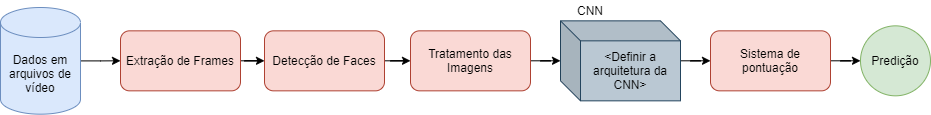

The diagram above was exported from draw.io. Its source (the exported page's mxGraphModel, read from the mxfile embedded in the PNG):
<mxGraphModel dx="1422" dy="762" grid="1" gridSize="10" guides="1" tooltips="1" connect="1" arrows="1" fold="1" page="1" pageScale="1" pageWidth="827" pageHeight="1169" math="0" shadow="0">
  <root>
    <mxCell id="0" />
    <mxCell id="1" parent="0" />
    <mxCell id="5MnM-UbqMzT-cX7wfeLR-8" value="" style="edgeStyle=orthogonalEdgeStyle;rounded=0;orthogonalLoop=1;jettySize=auto;html=1;" parent="1" source="5MnM-UbqMzT-cX7wfeLR-1" target="5MnM-UbqMzT-cX7wfeLR-6" edge="1">
      <mxGeometry relative="1" as="geometry" />
    </mxCell>
    <mxCell id="5MnM-UbqMzT-cX7wfeLR-1" value="Dados em arquivos de vídeo" style="shape=cylinder3;whiteSpace=wrap;html=1;boundedLbl=1;backgroundOutline=1;size=15;fillColor=#dae8fc;strokeColor=#6c8ebf;" parent="1" vertex="1">
      <mxGeometry x="30" y="260" width="80" height="106.67" as="geometry" />
    </mxCell>
    <mxCell id="5MnM-UbqMzT-cX7wfeLR-10" value="" style="edgeStyle=orthogonalEdgeStyle;rounded=0;orthogonalLoop=1;jettySize=auto;html=1;" parent="1" source="5MnM-UbqMzT-cX7wfeLR-2" target="5MnM-UbqMzT-cX7wfeLR-5" edge="1">
      <mxGeometry relative="1" as="geometry" />
    </mxCell>
    <mxCell id="5MnM-UbqMzT-cX7wfeLR-2" value="Detecção de Faces" style="rounded=1;whiteSpace=wrap;html=1;fillColor=#fad9d5;strokeColor=#ae4132;" parent="1" vertex="1">
      <mxGeometry x="294" y="283.34" width="120" height="60" as="geometry" />
    </mxCell>
    <mxCell id="5MnM-UbqMzT-cX7wfeLR-11" value="" style="edgeStyle=orthogonalEdgeStyle;rounded=0;orthogonalLoop=1;jettySize=auto;html=1;" parent="1" source="5MnM-UbqMzT-cX7wfeLR-5" target="5MnM-UbqMzT-cX7wfeLR-7" edge="1">
      <mxGeometry relative="1" as="geometry" />
    </mxCell>
    <mxCell id="5MnM-UbqMzT-cX7wfeLR-5" value="Tratamento das Imagens" style="rounded=1;whiteSpace=wrap;html=1;fillColor=#fad9d5;strokeColor=#ae4132;" parent="1" vertex="1">
      <mxGeometry x="440" y="283.34" width="120" height="60" as="geometry" />
    </mxCell>
    <mxCell id="5MnM-UbqMzT-cX7wfeLR-9" value="" style="edgeStyle=orthogonalEdgeStyle;rounded=0;orthogonalLoop=1;jettySize=auto;html=1;" parent="1" source="5MnM-UbqMzT-cX7wfeLR-6" target="5MnM-UbqMzT-cX7wfeLR-2" edge="1">
      <mxGeometry relative="1" as="geometry" />
    </mxCell>
    <mxCell id="5MnM-UbqMzT-cX7wfeLR-6" value="Extração de Frames" style="rounded=1;whiteSpace=wrap;html=1;fillColor=#fad9d5;strokeColor=#ae4132;" parent="1" vertex="1">
      <mxGeometry x="150" y="283.34000000000003" width="120" height="60" as="geometry" />
    </mxCell>
    <mxCell id="SF-Vy1-_vyLcloPFdb4X-1" value="" style="edgeStyle=orthogonalEdgeStyle;rounded=0;orthogonalLoop=1;jettySize=auto;html=1;" edge="1" parent="1" source="5MnM-UbqMzT-cX7wfeLR-7" target="5MnM-UbqMzT-cX7wfeLR-15">
      <mxGeometry relative="1" as="geometry" />
    </mxCell>
    <mxCell id="5MnM-UbqMzT-cX7wfeLR-7" value="&amp;lt;Definir a arquitetura da CNN&amp;gt;" style="shape=cube;whiteSpace=wrap;html=1;boundedLbl=1;backgroundOutline=1;darkOpacity=0.05;darkOpacity2=0.1;fillColor=#bac8d3;strokeColor=#23445d;" parent="1" vertex="1">
      <mxGeometry x="590" y="273.34" width="120" height="80" as="geometry" />
    </mxCell>
    <mxCell id="5MnM-UbqMzT-cX7wfeLR-14" value="CNN" style="text;html=1;strokeColor=none;fillColor=none;align=center;verticalAlign=middle;whiteSpace=wrap;rounded=0;" parent="1" vertex="1">
      <mxGeometry x="590" y="253.35" width="60" height="19.99" as="geometry" />
    </mxCell>
    <mxCell id="SF-Vy1-_vyLcloPFdb4X-2" value="" style="edgeStyle=orthogonalEdgeStyle;rounded=0;orthogonalLoop=1;jettySize=auto;html=1;" edge="1" parent="1" source="5MnM-UbqMzT-cX7wfeLR-15" target="5MnM-UbqMzT-cX7wfeLR-17">
      <mxGeometry relative="1" as="geometry" />
    </mxCell>
    <mxCell id="5MnM-UbqMzT-cX7wfeLR-15" value="Sistema de pontuação" style="rounded=1;whiteSpace=wrap;html=1;fillColor=#fad9d5;strokeColor=#ae4132;" parent="1" vertex="1">
      <mxGeometry x="740" y="283.34" width="120" height="60" as="geometry" />
    </mxCell>
    <mxCell id="5MnM-UbqMzT-cX7wfeLR-17" value="Predição" style="ellipse;whiteSpace=wrap;html=1;aspect=fixed;fillColor=#d5e8d4;strokeColor=#82b366;" parent="1" vertex="1">
      <mxGeometry x="890" y="278.34" width="69.99" height="69.99" as="geometry" />
    </mxCell>
  </root>
</mxGraphModel>